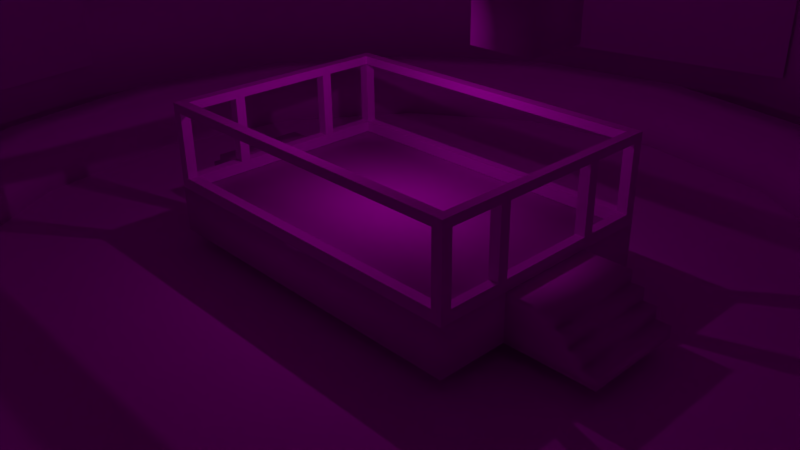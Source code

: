 # Source: arena.blend  (saved by Blender 2.75.0; exported with 4.5.12 LTS)
import bpy
from mathutils import Matrix  # noqa: F401  (used for matrix-valued properties, if any)

bpy.ops.wm.read_factory_settings(use_empty=True)
scene = bpy.context.scene
scene.name = 'Scene'

# ---- collections
col_collection_1 = bpy.data.collections.new('Collection 1'); scene.collection.children.link(col_collection_1)

# ---- images (referenced by path relative to the original .blend; pixels are not part of the script)
import os
ASSET_DIR = os.environ.get("B2B_ASSET_DIR", "")  # directory of the original .blend (textures are referenced by path, not embedded)
HERE = os.path.dirname(os.path.abspath(__file__))  # packed textures are extracted next to this script under _unpacked/

def load_image(name, relpath, width, height, colorspace="sRGB"):
    """Load a texture the original file referenced (path relative to the .blend, or extracted next to this script)."""
    p = next((c for c in (os.path.join(HERE, relpath), os.path.join(ASSET_DIR, relpath)) if relpath and os.path.exists(c)), "")
    if p:
        img = bpy.data.images.load(p, check_existing=True)
        img.name = name
    else:  # same state as the original file: an image datablock whose file is absent (Cycles renders it pink)
        img = bpy.data.images.new(name, width, height)
        img.source = "FILE"
        img.filepath = "//" + (relpath or name)
    img.colorspace_settings.name = colorspace
    return img
img_arena_textures_psd = load_image('arena textures.psd', 'arena textures.png', 1024, 1024, 'sRGB')
img_advertisement_samples_png = load_image('advertisement samples.PNG', 'advertisement samples.PNG', 1024, 1024, 'sRGB')

# ---- materials (node trees are filled in below, after node groups)
mat_arena_matrial = bpy.data.materials.new('Arena Matrial')
mat_arena_matrial.alpha_threshold = 0.0
mat_arena_matrial.roughness = 0.5
mat_advertising_material = bpy.data.materials.new('Advertising Material')
mat_advertising_material.alpha_threshold = 0.0
mat_advertising_material.roughness = 0.5
mat_emmission = bpy.data.materials.new('Emmission')
mat_emmission.alpha_threshold = 0.0
mat_emmission.roughness = 0.5

# ---- material node trees
mat_arena_matrial.use_nodes = True; mat_arena_matrial.node_tree.nodes.clear()
_N = mat_arena_matrial.node_tree.nodes; _L = mat_arena_matrial.node_tree.links
n0 = _N.new('ShaderNodeOutputMaterial'); n0.name = 'Material Output'; n0.location = (300, 300)
n1 = _N.new('ShaderNodeBsdfDiffuse'); n1.name = 'Diffuse BSDF'; n1.location = (10, 300)
n2 = _N.new('ShaderNodeTexImage'); n2.name = 'Image Texture'; n2.location = (-233, 327)
n2.width = 140
n2.image = img_arena_textures_psd
_L.new(n1.outputs[0], n0.inputs[0])
_L.new(n2.outputs[0], n1.inputs[0])
n0.is_active_output = True
mat_advertising_material.use_nodes = True; mat_advertising_material.node_tree.nodes.clear()
_N = mat_advertising_material.node_tree.nodes; _L = mat_advertising_material.node_tree.links
n0 = _N.new('ShaderNodeOutputMaterial'); n0.name = 'Material Output'; n0.location = (300, 300)
n1 = _N.new('ShaderNodeBsdfDiffuse'); n1.name = 'Diffuse BSDF'; n1.location = (10, 300)
n2 = _N.new('ShaderNodeTexImage'); n2.name = 'Image Texture'; n2.location = (-195, 319)
n2.width = 140
n2.image = img_advertisement_samples_png
_L.new(n1.outputs[0], n0.inputs[0])
_L.new(n2.outputs[0], n1.inputs[0])
n0.is_active_output = True
mat_emmission.use_nodes = True; mat_emmission.node_tree.nodes.clear()
_N = mat_emmission.node_tree.nodes; _L = mat_emmission.node_tree.links
n0 = _N.new('ShaderNodeOutputMaterial'); n0.name = 'Material Output'; n0.location = (300, 300)
n1 = _N.new('ShaderNodeBsdfDiffuse'); n1.name = 'Diffuse BSDF'; n1.location = (10, 300)
n1.inputs[0].default_value = (0.2529, 0.02018, 0.02018, 1.0)
_L.new(n1.outputs[0], n0.inputs[0])
n0.is_active_output = True

# ---- world
world_world = bpy.data.worlds.new('World'); scene.world = world_world
world_world.color = (0.05088, 0.05088, 0.05088)
world_world.use_sun_shadow = False
world_world.sun_shadow_jitter_overblur = 0.0
world_world.cycles.sampling_method = 'MANUAL'
world_world.cycles.sample_map_resolution = 256

# ---- cameras
cam_camera = bpy.data.cameras.new('Camera')
cam_camera.clip_end = 100.0
cam_camera.lens = 35.0
cam_camera.sensor_width = 32.0
cam_camera.sensor_height = 18.0
cam_camera.ortho_scale = 7.314
cam_camera.dof.focus_distance = 0.0

# ---- lights
light_point = bpy.data.lights.new('Point', 'POINT')
light_point.transmission_factor = 0.0
light_point.energy = 300.0
light_point.shadow_buffer_clip_start = 0.5
light_point.shadow_soft_size = 0.1
light_point.shadow_maximum_resolution = 0.006
light_point.use_absolute_resolution = True
light_point.cycles.use_multiple_importance_sampling = False
light_sun = bpy.data.lights.new('Sun', 'SUN')
light_sun.transmission_factor = 0.0
light_sun.angle = 0.1993
light_sun.energy = 1.0
light_sun.shadow_buffer_clip_start = 0.5
light_sun.shadow_soft_size = 0.1
light_sun.shadow_cascade_max_distance = 1000.0
light_sun.cycles.use_multiple_importance_sampling = False

# ---- meshes
me_circle = bpy.data.meshes.new('Circle')
me_circle.from_pydata([(-0.58, -0.4, 0.0), (-0.58, -0.4, 0.1522), (-0.58, 0.4, 0.0), (-0.58, 0.4, 0.1522), (0.58, -0.4, 0.0), (0.58, -0.4, 0.1522), (0.58, 0.4, 0.0), (0.58, 0.4, 0.1522), (0.58, -0.4, 0.1912), (0.58, 0.4, 0.1912), (-0.58, 0.4, 0.1912), (-0.58, -0.4, 0.1912), (0.5559, -0.1643, 9.138e-05), (0.5559, -0.1643, 0.1532), (0.5559, 0.1643, 9.138e-05), (0.5559, 0.1643, 0.1532), (0.7383, -0.1643, 9.138e-05), (0.7383, -0.1643, 0.1532), (0.7383, 0.1643, 9.138e-05), (0.7383, 0.1643, 0.1532), (0.5559, -0.1643, 0.03837), (0.5559, -0.1643, 0.07665), (0.5559, -0.1643, 0.1149), (0.5559, 0.1643, 0.1149), (0.5559, 0.1643, 0.07665), (0.5559, 0.1643, 0.03837), (0.7383, 0.1643, 0.1149), (0.7383, 0.1643, 0.07665), (0.7383, 0.1643, 0.03837), (0.7383, -0.1643, 0.1149), (0.7383, -0.1643, 0.07665), (0.7383, -0.1643, 0.03837), (0.78, 0.1643, 0.03837), (0.78, 0.1643, 9.138e-05), (0.78, -0.1643, 0.03837), (0.78, -0.1643, 9.138e-05), (0.78, 0.1643, 0.1149), (0.78, 0.1643, 0.07665), (0.78, -0.1643, 0.1149), (0.78, -0.1643, 0.07665), (0.8225, 0.1643, 0.03837), (0.8225, 0.1643, 9.138e-05), (0.8225, -0.1643, 0.03837), (0.8225, -0.1643, 9.138e-05), (0.8225, 0.1643, 0.07665), (0.8225, -0.1643, 0.07665), (0.8701, 0.1643, 0.03837), (0.8701, 0.1643, 9.138e-05), (0.8701, -0.1643, 0.03837), (0.8701, -0.1643, 9.138e-05), (-0.5553, 0.1643, 9.138e-05), (-0.5553, 0.1643, 0.1532), (-0.5553, -0.1643, 9.138e-05), (-0.5553, -0.1643, 0.1532), (-0.7377, 0.1643, 9.138e-05), (-0.7377, 0.1643, 0.1532), (-0.7377, -0.1643, 9.138e-05), (-0.7377, -0.1643, 0.1532), (-0.5553, 0.1643, 0.03837), (-0.5553, 0.1643, 0.07665), (-0.5553, 0.1643, 0.1149), (-0.5553, -0.1643, 0.1149), (-0.5553, -0.1643, 0.07665), (-0.5553, -0.1643, 0.03837), (-0.7377, -0.1643, 0.1149), (-0.7377, -0.1643, 0.07665), (-0.7377, -0.1643, 0.03837), (-0.7377, 0.1643, 0.1149), (-0.7377, 0.1643, 0.07665), (-0.7377, 0.1643, 0.03837), (-0.7794, -0.1643, 0.03837), (-0.7794, -0.1643, 9.138e-05), (-0.7794, 0.1643, 0.03837), (-0.7794, 0.1643, 9.138e-05), (-0.7794, -0.1643, 0.1149), (-0.7794, -0.1643, 0.07665), (-0.7794, 0.1643, 0.1149), (-0.7794, 0.1643, 0.07665), (-0.8219, -0.1643, 0.03837), (-0.8219, -0.1643, 9.138e-05), (-0.8219, 0.1643, 0.03837), (-0.8219, 0.1643, 9.138e-05), (-0.8219, -0.1643, 0.07665), (-0.8219, 0.1643, 0.07665), (-0.8695, -0.1643, 0.03837), (-0.8695, -0.1643, 9.138e-05), (-0.8695, 0.1643, 0.03837), (-0.8695, 0.1643, 9.138e-05), (-0.58, -0.4, 0.153), (-0.58, 0.4, 0.153), (0.58, -0.4, 0.153), (0.58, 0.4, 0.153), (-0.546, -0.365, 0.153), (-0.546, 0.365, 0.153), (0.5501, 0.365, 0.153), (0.5501, -0.365, 0.153), (-0.546, -0.365, 0.1912), (-0.546, 0.365, 0.1912), (0.5501, 0.365, 0.1912), (0.5501, -0.365, 0.1912), (0.58, -0.4, 0.4388), (0.58, 0.4, 0.4388), (-0.58, 0.4, 0.4388), (-0.58, -0.4, 0.4388), (-0.546, -0.365, 0.4388), (-0.546, 0.365, 0.4388), (0.5501, 0.365, 0.4388), (0.5501, -0.365, 0.4388), (0.5501, -0.365, 0.4097), (-0.546, -0.365, 0.4097), (-0.546, 0.365, 0.4097), (0.58, 0.4, 0.4097), (0.58, -0.4, 0.4097), (0.5501, 0.365, 0.4097), (-0.58, -0.4, 0.4097), (-0.58, 0.4, 0.4097), (0.5459, 0.3656, 0.1604), (0.5459, 0.3656, 0.4258), (0.5459, 0.3997, 0.1604), (0.5459, 0.3997, 0.4258), (0.5801, 0.3656, 0.1604), (0.5801, 0.3656, 0.4258), (0.5801, 0.3997, 0.1604), (0.5801, 0.3997, 0.4258), (0.5459, -0.3998, 0.1604), (0.5459, -0.3998, 0.4258), (0.5459, -0.3657, 0.1604), (0.5459, -0.3657, 0.4258), (0.5801, -0.3998, 0.1604), (0.5801, -0.3998, 0.4258), (0.5801, -0.3657, 0.1604), (0.5801, -0.3657, 0.4258), (-0.5801, 0.3656, 0.1604), (-0.5801, 0.3656, 0.4258), (-0.5801, 0.3997, 0.1604), (-0.5801, 0.3997, 0.4258), (-0.5459, 0.3656, 0.1604), (-0.5459, 0.3656, 0.4258), (-0.5459, 0.3997, 0.1604), (-0.5459, 0.3997, 0.4258), (-0.5801, -0.3998, 0.1604), (-0.5801, -0.3998, 0.4258), (-0.5801, -0.3657, 0.1604), (-0.5801, -0.3657, 0.4258), (-0.5459, -0.3998, 0.1604), (-0.5459, -0.3998, 0.4258), (-0.5459, -0.3657, 0.1604), (-0.5459, -0.3657, 0.4258), (-0.5801, -0.1959, 0.1604), (-0.5801, -0.1959, 0.4258), (-0.5801, -0.1618, 0.1604), (-0.5801, -0.1618, 0.4258), (-0.5459, -0.1959, 0.1604), (-0.5459, -0.1959, 0.4258), (-0.5459, -0.1618, 0.1604), (-0.5459, -0.1618, 0.4258), (-0.5801, 0.1631, 0.1604), (-0.5801, 0.1631, 0.4258), (-0.5801, 0.1973, 0.1604), (-0.5801, 0.1973, 0.4258), (-0.5459, 0.1631, 0.1604), (-0.5459, 0.1631, 0.4258), (-0.5459, 0.1973, 0.1604), (-0.5459, 0.1973, 0.4258), (0.5459, -0.1959, 0.1604), (0.5459, -0.1959, 0.4258), (0.5459, -0.1618, 0.1604), (0.5459, -0.1618, 0.4258), (0.5801, -0.1959, 0.1604), (0.5801, -0.1959, 0.4258), (0.5801, -0.1618, 0.1604), (0.5801, -0.1618, 0.4258), (0.5459, 0.1631, 0.1604), (0.5459, 0.1631, 0.4258), (0.5459, 0.1973, 0.1604), (0.5459, 0.1973, 0.4258), (0.5801, 0.1631, 0.1604), (0.5801, 0.1631, 0.4258), (0.5801, 0.1973, 0.1604), (0.5801, 0.1973, 0.4258), (-0.5172, -0.06707, 0.8838), (-0.5172, -0.06707, 1.456), (-0.5172, -0.02482, 0.8838), (-0.5172, -0.02482, 1.456), (-0.475, -0.06707, 0.8838), (-0.475, -0.06707, 1.456), (-0.475, -0.02482, 0.8838), (-0.475, -0.02482, 1.456), (-0.4042, 0.04595, 0.937), (-0.4042, 0.04595, 0.7532), (-0.4042, -0.1378, 0.937), (-0.4042, -0.1378, 0.7532), (-0.588, 0.04595, 0.937), (-0.588, 0.04595, 0.7532), (-0.588, -0.1378, 0.937), (-0.588, -0.1378, 0.7532), (0.4127, -0.1378, 0.7532), (0.4127, -0.1378, 0.937), (0.4127, 0.04595, 0.7532), (0.4127, 0.04595, 0.937), (0.5965, -0.1378, 0.7532), (0.5965, -0.1378, 0.937), (0.5965, 0.04595, 0.7532), (0.5965, 0.04595, 0.937), (0.5258, -0.02482, 1.456), (0.5258, -0.02482, 0.8838), (0.5258, -0.06707, 1.456), (0.5258, -0.06707, 0.8838), (0.4835, -0.02482, 1.456), (0.4835, -0.02482, 0.8838), (0.4835, -0.06707, 1.456), (0.4835, -0.06707, 0.8838), (-0.2891, 1.46, -0.05525), (-0.003154, 1.489, -0.05525), (-0.564, 1.377, -0.05525), (-0.8174, 1.242, -0.05525), (-1.04, 1.059, -0.05525), (-1.222, 0.8372, -0.05525), (-1.357, 0.5838, -0.05525), (-1.441, 0.3089, -0.05525), (-1.469, 0.02293, -0.05525), (-1.441, -0.263, -0.05525), (-1.357, -0.538, -0.05525), (-1.222, -0.7914, -0.05525), (-1.04, -1.013, -0.05525), (-0.8174, -1.196, -0.05525), (-0.564, -1.331, -0.05525), (-0.2891, -1.415, -0.05525), (-0.003153, -1.443, -0.05525), (0.2828, -1.415, -0.05525), (0.5577, -1.331, -0.05525), (0.8111, -1.196, -0.05525), (1.033, -1.013, -0.05525), (1.216, -0.7914, -0.05525), (1.351, -0.538, -0.05525), (1.434, -0.263, -0.05525), (1.463, 0.02293, -0.05525), (1.434, 0.3089, -0.05525), (1.351, 0.5838, -0.05525), (1.216, 0.8372, -0.05525), (1.033, 1.059, -0.05525), (0.8111, 1.242, -0.05525), (0.5577, 1.377, -0.05525), (0.2828, 1.46, -0.05525), (1.962, -1.962, -0.254), (1.247e-07, -2.775, -0.254), (2.564, -1.062, -0.254), (1.062, -2.564, -0.254), (-2.564, -1.062, -0.254), (2.775, -8.241e-08, -0.254), (-1.962, -1.962, -0.254), (-1.962, 1.962, -0.254), (-2.564, 1.062, -0.254), (-1.062, 2.564, -0.254), (1.962, 1.962, -0.254), (2.564, 1.062, -0.254), (-1.062, -2.564, -0.254), (-2.775, 7.2e-08, -0.254), (-1.062, 2.564, 1.463), (-1.962, 1.962, 1.463), (-2.564, 1.062, 1.463), (-2.775, 7.2e-08, 1.463), (-2.564, -1.062, 1.463), (-1.962, -1.962, 1.463), (-1.062, -2.564, 1.463), (1.247e-07, -2.775, 1.463), (1.062, -2.564, 1.463), (1.962, -1.962, 1.463), (2.564, -1.062, 1.463), (2.775, -8.241e-08, 1.463), (2.564, 1.062, 1.463), (1.962, 1.962, 1.463), (1.062, 2.564, 1.463), (-2.943e-07, 2.775, 1.463), (-2.943e-07, 2.775, -0.254), (1.062, 2.564, -0.254), (-0.3231, 0.3231, 1.209), (-0.3231, 0.3231, 1.023), (-0.457, 5.642e-09, 1.209), (-0.457, 5.642e-09, 1.023), (-0.3231, -0.3231, 1.209), (-0.3231, -0.3231, 1.023), (-2.766e-08, -0.457, 1.209), (-2.766e-08, -0.457, 1.023), (0.3231, -0.3231, 1.209), (0.3231, -0.3231, 1.023), (0.457, -1.978e-08, 1.209), (0.457, -1.978e-08, 1.023), (0.3231, 0.3231, 1.209), (0.3231, 0.3231, 1.023), (1.229e-08, 0.457, 1.209), (1.229e-08, 0.457, 1.023), (0.6137, 1.482, -0.09771), (-1.798e-07, 1.604, -0.09771), (-1.798e-07, 1.604, 0.1769), (-0.5549, 1.34, 0.1769), (0.6137, 1.482, 0.1769), (-1.025, 1.025, 0.1769), (1.134, 1.134, 0.1769), (-1.34, 0.5549, 0.1769), (1.482, 0.6137, 0.1769), (-1.45, 4.013e-08, 0.1769), (1.604, -4.326e-08, 0.1769), (-1.34, -0.5549, 0.1769), (1.482, -0.6137, 0.1769), (-1.025, -1.025, 0.1769), (1.134, -1.134, 0.1769), (-0.5549, -1.34, 0.1769), (0.6137, -1.482, 0.1769), (5.563e-08, -1.45, 0.1769), (6.233e-08, -1.604, 0.1769), (0.5549, -1.34, 0.1769), (-0.6137, -1.482, 0.1769), (1.025, -1.025, 0.1769), (-1.134, -1.134, 0.1769), (1.34, -0.5549, 0.1769), (-1.482, -0.6137, 0.1769), (1.45, -4.054e-08, 0.1769), (-1.604, 4.597e-08, 0.1769), (1.34, 0.5549, 0.1769), (-1.482, 0.6137, 0.1769), (1.025, 1.025, 0.1769), (-1.134, 1.134, 0.1769), (0.5549, 1.34, 0.1769), (-0.6137, 1.482, 0.1769), (-1.633e-07, 1.45, 0.1769), (-1.45, 4.013e-08, -0.09771), (-1.604, 4.597e-08, -0.09771), (-0.5549, -1.34, -0.09771), (-0.6137, -1.482, -0.09771), (1.34, 0.5549, -0.09771), (1.482, 0.6137, -0.09771), (1.134, 1.134, -0.09771), (-0.5549, 1.34, -0.09771), (-0.6137, 1.482, -0.09771), (-1.34, 0.5549, -0.09771), (-1.482, 0.6137, -0.09771), (-1.134, 1.134, -0.09771), (-1.025, 1.025, -0.09771), (-1.025, -1.025, -0.09771), (-1.134, -1.134, -0.09771), (1.604, -4.326e-08, -0.09771), (-1.482, -0.6137, -0.09771), (-1.34, -0.5549, -0.09771), (0.5549, -1.34, -0.09771), (0.6137, -1.482, -0.09771), (1.482, -0.6137, -0.09771), (6.233e-08, -1.604, -0.09771), (5.563e-08, -1.45, -0.09771), (-1.633e-07, 1.45, -0.09771), (1.134, -1.134, -0.09771), (1.45, -4.054e-08, -0.09771), (1.34, -0.5549, -0.09771), (0.5549, 1.34, -0.09771), (1.025, 1.025, -0.09771), (1.025, -1.025, -0.09771), (0.9099, 2.197, -0.164), (-2.612e-07, 2.378, -0.164), (-2.612e-07, 2.378, 0.6332), (-0.8227, 1.986, 0.6332), (0.9099, 2.197, 0.6332), (-1.52, 1.52, 0.6332), (1.681, 1.681, 0.6332), (-1.986, 0.8227, 0.6332), (2.197, 0.9099, 0.6332), (-2.15, 5.411e-08, 0.6332), (2.378, -6.953e-08, 0.6332), (-1.986, -0.8227, 0.6332), (2.197, -0.9099, 0.6332), (-1.52, -1.52, 0.6332), (1.681, -1.681, 0.6332), (-0.8227, -1.986, 0.6332), (0.9099, -2.197, 0.6332), (8.787e-08, -2.15, 0.6332), (9.779e-08, -2.378, 0.6332), (0.8227, -1.986, 0.6332), (-0.9099, -2.197, 0.6332), (1.52, -1.52, 0.6332), (-1.681, -1.681, 0.6332), (1.986, -0.8227, 0.6332), (-2.197, -0.9099, 0.6332), (2.15, -6.55e-08, 0.6332), (-2.378, 6.275e-08, 0.6332), (1.986, 0.8227, 0.6332), (-2.197, 0.9099, 0.6332), (1.52, 1.52, 0.6332), (-1.681, 1.681, 0.6332), (0.8227, 1.986, 0.6332), (-0.9099, 2.197, 0.6332), (-2.367e-07, 2.15, 0.6332), (-2.15, 5.411e-08, -0.164), (-2.378, 6.275e-08, -0.164), (-0.8227, -1.986, -0.164), (-0.9099, -2.197, -0.164), (1.986, 0.8227, -0.164), (2.197, 0.9099, -0.164), (1.681, 1.681, -0.164), (-0.8227, 1.986, -0.164), (-0.9099, 2.197, -0.164), (-1.986, 0.8227, -0.164), (-2.197, 0.9099, -0.164), (-1.681, 1.681, -0.164), (-1.52, 1.52, -0.164), (-1.52, -1.52, -0.164), (-1.681, -1.681, -0.164), (2.378, -6.953e-08, -0.164), (-2.197, -0.9099, -0.164), (-1.986, -0.8227, -0.164), (0.8227, -1.986, -0.164), (0.9099, -2.197, -0.164), (2.197, -0.9099, -0.164), (9.779e-08, -2.378, -0.164), (8.787e-08, -2.15, -0.164), (-2.367e-07, 2.15, -0.164), (1.681, -1.681, -0.164), (2.15, -6.55e-08, -0.164), (1.986, -0.8227, -0.164), (0.8227, 1.986, -0.164), (1.52, 1.52, -0.164), (1.52, -1.52, -0.164), (-0.2277, -2.172, 0.1535), (0.9371, -1.94, 0.1535), (0.9371, -1.94, 0.5291), (-0.2277, -2.172, 0.5291), (-1.775, 2.136, 1.186), (-2.634, 0.85, 1.186), (-2.634, 0.85, 0.6966), (-1.775, 2.136, 0.6966), (-0.9253, 1.846, 0.5291), (0.2395, 2.077, 0.5291), (0.2395, 2.077, 0.1535), (-0.9253, 1.846, 0.1535), (-2.199, -1.788, 1.186), (-0.9132, -2.647, 1.186), (-0.9132, -2.647, 0.6966), (-2.199, -1.788, 0.6966), (0.9467, 2.581, 1.186), (2.232, 1.722, 1.186), (2.232, 1.722, 0.6966), (0.9467, 2.581, 0.6966), (2.567, -0.921, 1.186), (1.708, -2.207, 1.186), (1.708, -2.207, 0.6966), (2.567, -0.921, 0.6966), (2.134, -0.2714, 0.5291), (1.902, 0.8934, 0.5291), (1.902, 0.8934, 0.1535), (2.134, -0.2714, 0.1535), (-1.947, -0.936, 0.5291), (-2.179, 0.2288, 0.5291), (-2.179, 0.2288, 0.1535), (-1.947, -0.936, 0.1535), (-0.7276, 3.665, -0.1212), (-0.003154, 3.736, -0.1212), (-1.424, 3.454, -0.1212), (-2.066, 3.111, -0.1212), (-2.629, 2.649, -0.1212), (-3.091, 2.086, -0.1212), (-3.434, 1.444, -0.1212), (-3.645, 0.7474, -0.1212), (-3.717, 0.02293, -0.1212), (-3.645, -0.7015, -0.1212), (-3.434, -1.398, -0.1212), (-3.091, -2.04, -0.1212), (-2.629, -2.603, -0.1212), (-2.066, -3.065, -0.1212), (-1.424, -3.408, -0.1212), (-0.7276, -3.619, -0.1212), (-0.003152, -3.69, -0.1212), (0.7213, -3.619, -0.1212), (1.418, -3.408, -0.1212), (2.06, -3.065, -0.1212), (2.623, -2.603, -0.1212), (3.084, -2.04, -0.1212), (3.428, -1.398, -0.1212), (3.639, -0.7015, -0.1212), (3.71, 0.02294, -0.1212), (3.639, 0.7474, -0.1212), (3.428, 1.444, -0.1212), (3.084, 2.086, -0.1212), (2.623, 2.649, -0.1212), (2.06, 3.111, -0.1212), (1.418, 3.454, -0.1212), (0.7213, 3.665, -0.1212)], [], [(1, 3, 2, 0), (3, 7, 6, 2), (7, 5, 4, 6), (5, 1, 0, 4), (0, 2, 6, 4), (11, 8, 99, 96), (20, 25, 14, 12), (25, 28, 18, 14), (16, 18, 33, 35), (31, 20, 12, 16), (12, 14, 18, 16), (17, 19, 15, 13), (17, 13, 22, 29), (29, 22, 21, 30), (30, 21, 20, 31), (19, 17, 29, 26), (28, 27, 37, 32), (29, 30, 39, 38), (15, 19, 26, 23), (23, 26, 27, 24), (24, 27, 28, 25), (13, 15, 23, 22), (22, 23, 24, 21), (21, 24, 25, 20), (39, 34, 42, 45), (36, 38, 39, 37), (37, 39, 45, 44), (26, 29, 38, 36), (18, 28, 32, 33), (30, 31, 34, 39), (31, 16, 35, 34), (27, 26, 36, 37), (42, 43, 49, 48), (44, 45, 42, 40), (32, 37, 44, 40), (35, 33, 41, 43), (33, 32, 40, 41), (34, 35, 43, 42), (46, 48, 49, 47), (40, 42, 48, 46), (43, 41, 47, 49), (41, 40, 46, 47), (58, 63, 52, 50), (63, 66, 56, 52), (54, 56, 71, 73), (69, 58, 50, 54), (50, 52, 56, 54), (55, 57, 53, 51), (55, 51, 60, 67), (67, 60, 59, 68), (68, 59, 58, 69), (57, 55, 67, 64), (66, 65, 75, 70), (67, 68, 77, 76), (53, 57, 64, 61), (61, 64, 65, 62), (62, 65, 66, 63), (51, 53, 61, 60), (60, 61, 62, 59), (59, 62, 63, 58), (77, 72, 80, 83), (74, 76, 77, 75), (75, 77, 83, 82), (64, 67, 76, 74), (56, 66, 70, 71), (68, 69, 72, 77), (69, 54, 73, 72), (65, 64, 74, 75), (80, 81, 87, 86), (82, 83, 80, 78), (70, 75, 82, 78), (73, 71, 79, 81), (71, 70, 78, 79), (72, 73, 81, 80), (84, 86, 87, 85), (78, 80, 86, 84), (81, 79, 85, 87), (79, 78, 84, 85), (9, 10, 97, 98), (1, 5, 7, 3), (8, 9, 98, 99), (10, 11, 96, 97), (91, 94, 93, 89), (90, 95, 94, 91), (88, 92, 95, 90), (89, 93, 92, 88), (91, 89, 10, 9), (94, 95, 99, 98), (92, 93, 97, 96), (90, 91, 9, 8), (89, 88, 11, 10), (95, 92, 96, 99), (93, 94, 98, 97), (88, 90, 8, 11), (103, 100, 107, 104), (101, 102, 105, 106), (100, 101, 106, 107), (102, 103, 104, 105), (114, 109, 108, 112), (111, 113, 110, 115), (112, 108, 113, 111), (115, 110, 109, 114), (101, 111, 115, 102), (105, 110, 113, 106), (100, 112, 111, 101), (107, 108, 109, 104), (103, 114, 112, 100), (102, 115, 114, 103), (106, 113, 108, 107), (104, 109, 110, 105), (117, 119, 118, 116), (119, 123, 122, 118), (123, 121, 120, 122), (121, 117, 116, 120), (116, 118, 122, 120), (121, 123, 119, 117), (125, 127, 126, 124), (127, 131, 130, 126), (131, 129, 128, 130), (129, 125, 124, 128), (124, 126, 130, 128), (129, 131, 127, 125), (133, 135, 134, 132), (135, 139, 138, 134), (139, 137, 136, 138), (137, 133, 132, 136), (132, 134, 138, 136), (137, 139, 135, 133), (141, 143, 142, 140), (143, 147, 146, 142), (147, 145, 144, 146), (145, 141, 140, 144), (140, 142, 146, 144), (145, 147, 143, 141), (149, 151, 150, 148), (151, 155, 154, 150), (155, 153, 152, 154), (153, 149, 148, 152), (148, 150, 154, 152), (153, 155, 151, 149), (157, 159, 158, 156), (159, 163, 162, 158), (163, 161, 160, 162), (161, 157, 156, 160), (156, 158, 162, 160), (161, 163, 159, 157), (165, 167, 166, 164), (167, 171, 170, 166), (171, 169, 168, 170), (169, 165, 164, 168), (164, 166, 170, 168), (169, 171, 167, 165), (173, 175, 174, 172), (175, 179, 178, 174), (179, 177, 176, 178), (177, 173, 172, 176), (172, 174, 178, 176), (177, 179, 175, 173), (181, 183, 182, 180), (180, 182, 186, 184), (185, 181, 180, 184), (183, 187, 186, 182), (187, 185, 184, 186), (185, 187, 183, 181), (190, 188, 192, 194), (195, 193, 189, 191), (190, 194, 195, 191), (188, 190, 191, 189), (192, 188, 189, 193), (194, 192, 193, 195), (197, 199, 198, 196), (199, 203, 202, 198), (203, 201, 200, 202), (201, 197, 196, 200), (196, 198, 202, 200), (201, 203, 199, 197), (206, 204, 208, 210), (204, 206, 207, 205), (208, 204, 205, 209), (206, 210, 211, 207), (211, 209, 205, 207), (210, 208, 209, 211), (212, 214, 215, 216, 217, 218, 219, 220, 221, 222, 223, 224, 225, 226, 227, 228, 229, 230, 231, 232, 233, 234, 235, 236, 237, 238, 239, 240, 241, 242, 243, 213), (272, 275, 254, 271), (264, 256, 250, 263), (267, 244, 247, 266), (259, 251, 253, 258), (270, 255, 249, 269), (262, 248, 257, 261), (265, 245, 256, 264), (260, 252, 251, 259), (261, 257, 252, 260), (269, 249, 246, 268), (258, 253, 274, 273), (266, 247, 245, 265), (263, 250, 248, 262), (271, 254, 255, 270), (268, 246, 244, 267), (273, 274, 275, 272), (290, 276, 278, 280, 282, 284, 286, 288), (283, 282, 280, 281), (287, 286, 284, 285), (279, 278, 276, 277), (281, 279, 277, 291, 289, 287, 285, 283), (277, 276, 290, 291), (285, 284, 282, 283), (289, 288, 286, 287), (281, 280, 278, 279), (291, 290, 288, 289), (294, 296, 292, 293), (347, 329, 328, 348), (316, 303, 301, 318), (304, 306, 350, 346), (337, 334, 333, 338), (304, 315, 313, 306), (295, 297, 338, 333), (292, 332, 354, 353), (298, 321, 319, 300), (325, 295, 333, 349), (341, 346, 352, 351), (318, 301, 299, 320), (298, 300, 331, 332), (293, 292, 353, 349), (312, 307, 305, 314), (314, 316, 342, 340), (345, 347, 348, 344), (306, 313, 311, 308), (315, 317, 351, 352), (340, 342, 343, 339), (300, 319, 317, 302), (313, 315, 352, 355), (336, 337, 338, 335), (324, 295, 325, 294), (308, 310, 347, 345), (334, 293, 349, 333), (320, 299, 297, 322), (303, 305, 339, 343), (331, 341, 351, 330), (314, 305, 303, 316), (324, 294, 293, 334), (350, 345, 344, 355), (308, 311, 309, 310), (301, 303, 343, 326), (329, 340, 339, 328), (294, 325, 323, 296), (302, 304, 346, 341), (327, 336, 335, 326), (302, 317, 315, 304), (318, 320, 336, 327), (332, 331, 330, 354), (296, 323, 321, 298), (322, 297, 295, 324), (310, 309, 307, 312), (346, 350, 355, 352), (320, 322, 337, 336), (323, 325, 349, 353), (342, 327, 326, 343), (305, 307, 328, 339), (307, 309, 348, 328), (310, 312, 329, 347), (317, 319, 330, 351), (319, 321, 354, 330), (316, 318, 327, 342), (300, 302, 341, 331), (297, 299, 335, 338), (299, 301, 326, 335), (322, 324, 334, 337), (306, 308, 345, 350), (309, 311, 344, 348), (311, 313, 355, 344), (312, 314, 340, 329), (321, 323, 353, 354), (296, 298, 332, 292), (411, 393, 392, 412), (380, 367, 365, 382), (401, 398, 397, 402), (368, 379, 377, 370), (359, 361, 402, 397), (356, 396, 418, 417), (362, 385, 383, 364), (389, 359, 397, 413), (405, 410, 416, 415), (382, 365, 363, 384), (357, 356, 417, 413), (376, 371, 369, 378), (409, 411, 412, 408), (370, 377, 375, 372), (379, 381, 415, 416), (404, 406, 407, 403), (364, 383, 381, 366), (377, 379, 416, 419), (400, 401, 402, 399), (388, 359, 389, 358), (398, 357, 413, 397), (384, 363, 361, 386), (367, 369, 403, 407), (395, 405, 415, 394), (378, 369, 367, 380), (414, 409, 408, 419), (372, 375, 373, 374), (365, 367, 407, 390), (393, 404, 403, 392), (358, 389, 387, 360), (391, 400, 399, 390), (366, 381, 379, 368), (396, 395, 394, 418), (360, 387, 385, 362), (386, 361, 359, 388), (374, 373, 371, 376), (410, 414, 419, 416), (387, 389, 413, 417), (406, 391, 390, 407), (369, 371, 392, 403), (371, 373, 412, 392), (381, 383, 394, 415), (383, 385, 418, 394), (361, 363, 399, 402), (363, 365, 390, 399), (373, 375, 408, 412), (375, 377, 419, 408), (440, 443, 442, 441), (385, 387, 417, 418), (258, 273, 272, 271, 270, 269, 268, 267, 266, 265, 264, 263, 262, 261, 260, 259), (428, 431, 430, 429), (424, 425, 426, 427), (436, 439, 438, 437), (432, 433, 434, 435), (423, 422, 421, 420), (448, 451, 450, 449), (444, 445, 446, 447), (452, 454, 455, 456, 457, 458, 459, 460, 461, 462, 463, 464, 465, 466, 467, 468, 469, 470, 471, 472, 473, 474, 475, 476, 477, 478, 479, 480, 481, 482, 483, 453)])
me_circle.polygons.foreach_set('use_smooth', [True] * 331)
me_circle.polygons.foreach_set('material_index', [0, 0, 0, 0, 0, 0, 0, 0, 0, 0, 0, 0, 0, 0, 0, 0, 0, 0, 0, 0, 0, 0, 0, 0, 0, 0, 0, 0, 0, 0, 0, 0, 0, 0, 0, 0, 0, 0, 0, 0, 0, 0, 0, 0, 0, 0, 0, 0, 0, 0, 0, 0, 0, 0, 0, 0, 0, 0, 0, 0, 0, 0, 0, 0, 0, 0, 0, 0, 0, 0, 0, 0, 0, 0, 0, 0, 0, 0, 0, 0, 0, 0, 0, 0, 0, 0, 0, 0, 0, 0, 0, 0, 0, 0, 0, 0, 0, 0, 0, 0, 0, 0, 0, 0, 0, 0, 0, 0, 0, 0, 0, 0, 0, 0, 0, 0, 0, 0, 0, 0, 0, 0, 0, 0, 0, 0, 0, 0, 0, 0, 0, 0, 0, 0, 0, 0, 0, 0, 0, 0, 0, 0, 0, 0, 0, 0, 0, 0, 0, 0, 0, 0, 0, 0, 0, 0, 0, 0, 0, 0, 0, 0, 0, 0, 0, 0, 0, 0, 0, 0, 0, 0, 0, 0, 0, 0, 0, 0, 0, 0, 0, 0, 0, 0, 0, 0, 0, 0, 0, 0, 0, 0, 0, 0, 0, 0, 0, 0, 0, 0, 1, 1, 1, 2, 1, 1, 1, 1, 1, 0, 0, 0, 0, 0, 0, 0, 0, 0, 0, 0, 0, 0, 0, 0, 0, 0, 0, 0, 0, 0, 0, 0, 0, 0, 0, 0, 0, 0, 0, 0, 0, 0, 0, 0, 0, 0, 0, 0, 0, 0, 0, 0, 0, 0, 0, 0, 0, 0, 0, 0, 0, 0, 0, 0, 0, 0, 0, 0, 0, 0, 0, 0, 0, 0, 0, 0, 0, 0, 0, 0, 0, 0, 0, 0, 0, 0, 0, 0, 0, 0, 0, 0, 0, 0, 0, 0, 0, 0, 0, 0, 0, 0, 0, 0, 0, 0, 0, 0, 0, 0, 0, 0, 0, 0, 0, 0, 0, 0, 0, 0, 1, 0, 0, 1, 1, 1, 1, 1, 1, 1, 0])
_k = set([(8, 9), (8, 11), (8, 90), (8, 99), (9, 10), (9, 91), (9, 98), (10, 11), (10, 89), (10, 97), (11, 88), (11, 96), (88, 89), (88, 90), (88, 92), (89, 91), (89, 93), (90, 91), (90, 95), (91, 94), (92, 93), (92, 95), (92, 96), (93, 94), (93, 97), (94, 95), (94, 98), (95, 99), (96, 97), (96, 99), (97, 98), (98, 99), (100, 101), (100, 103), (100, 107), (100, 112), (101, 102), (101, 106), (101, 111), (102, 103), (102, 105), (102, 115), (103, 104), (103, 114), (104, 105), (104, 107), (104, 109), (105, 106), (105, 110), (106, 107), (106, 113), (107, 108), (108, 109), (108, 112), (108, 113), (109, 110), (109, 114), (110, 113), (110, 115), (111, 112), (111, 113), (111, 115), (112, 114), (114, 115), (116, 117), (116, 118), (116, 120), (117, 119), (117, 121), (118, 119), (118, 122), (119, 123), (120, 121), (120, 122), (121, 123), (122, 123), (124, 125), (124, 126), (124, 128), (125, 127), (125, 129), (126, 127), (126, 130), (127, 131), (128, 129), (128, 130), (129, 131), (130, 131), (132, 133), (132, 134), (132, 136), (133, 135), (133, 137), (134, 135), (134, 138), (135, 139), (136, 137), (136, 138), (137, 139), (138, 139), (140, 141), (140, 142), (140, 144), (141, 143), (141, 145), (142, 143), (142, 146), (143, 147), (144, 145), (144, 146), (145, 147), (146, 147), (148, 149), (148, 150), (148, 152), (149, 151), (149, 153), (150, 151), (150, 154), (151, 155), (152, 153), (152, 154), (153, 155), (154, 155), (156, 157), (156, 158), (156, 160), (157, 159), (157, 161), (158, 159), (158, 162), (159, 163), (160, 161), (160, 162), (161, 163), (162, 163), (164, 165), (164, 166), (164, 168), (165, 167), (165, 169), (166, 167), (166, 170), (167, 171), (168, 169), (168, 170), (169, 171), (170, 171), (172, 173), (172, 174), (172, 176), (173, 175), (173, 177), (174, 175), (174, 178), (175, 179), (176, 177), (176, 178), (177, 179), (178, 179)])
me_circle.attributes.new('sharp_edge', 'BOOLEAN', 'EDGE').data.foreach_set('value', [ (min(e.vertices), max(e.vertices)) in _k for e in me_circle.edges])
_uv = me_circle.uv_layers.new(name='UVMap')
_uv.uv.foreach_set('vector', [0.2342, 0.5841, 0.2342, 0.2497, 0.4304, 0.2497, 0.4304, 0.5841, 0.4309, 0.5936, 0.4309, 0.0186, 0.2371, 0.0186, 0.2371, 0.5936, 0.2342, 0.5841, 0.2342, 0.2497, 0.4304, 0.2497, 0.4304, 0.5841, 0.4309, 0.5936, 0.4309, 0.0186, 0.2371, 0.0186, 0.2371, 0.5936, 0.0, 0.0, 1.0, 0.0, 1.0, 1.0, 0.0, 1.0, 0.4503, 0.6027, 0.495, 0.6027, 0.495, 0.6473, 0.4503, 0.6473, 0.1467, 0.6961, 0.3596, 0.6961, 0.3596, 0.909, 0.1467, 0.909, 0.1467, 0.6961, 0.3596, 0.6961, 0.3596, 0.909, 0.1467, 0.909, 0.1467, 0.6961, 0.3596, 0.6961, 0.3596, 0.909, 0.1467, 0.909, 0.1467, 0.6961, 0.3596, 0.6961, 0.3596, 0.909, 0.1467, 0.909, 0.1467, 0.6961, 0.3596, 0.6961, 0.3596, 0.909, 0.1467, 0.909, 0.1467, 0.6961, 0.3596, 0.6961, 0.3596, 0.909, 0.1467, 0.909, 0.1467, 0.6961, 0.3596, 0.6961, 0.3596, 0.909, 0.1467, 0.909, 0.1467, 0.6961, 0.3596, 0.6961, 0.3596, 0.909, 0.1467, 0.909, 0.1467, 0.6961, 0.3596, 0.6961, 0.3596, 0.909, 0.1467, 0.909, 0.1467, 0.6961, 0.3596, 0.6961, 0.3596, 0.909, 0.1467, 0.909, 0.1467, 0.6961, 0.3596, 0.6961, 0.3596, 0.909, 0.1467, 0.909, 0.1467, 0.6961, 0.3596, 0.6961, 0.3596, 0.909, 0.1467, 0.909, 0.1467, 0.6961, 0.3596, 0.6961, 0.3596, 0.909, 0.1467, 0.909, 0.1467, 0.6961, 0.3596, 0.6961, 0.3596, 0.909, 0.1467, 0.909, 0.1467, 0.6961, 0.3596, 0.6961, 0.3596, 0.909, 0.1467, 0.909, 0.1467, 0.6961, 0.3596, 0.6961, 0.3596, 0.909, 0.1467, 0.909, 0.1467, 0.6961, 0.3596, 0.6961, 0.3596, 0.909, 0.1467, 0.909, 0.1467, 0.6961, 0.3596, 0.6961, 0.3596, 0.909, 0.1467, 0.909, 0.1467, 0.6961, 0.3596, 0.6961, 0.3596, 0.909, 0.1467, 0.909, 0.1467, 0.6961, 0.3596, 0.6961, 0.3596, 0.909, 0.1467, 0.909, 0.1467, 0.6961, 0.3596, 0.6961, 0.3596, 0.909, 0.1467, 0.909, 0.1467, 0.6961, 0.3596, 0.6961, 0.3596, 0.909, 0.1467, 0.909, 0.1467, 0.6961, 0.3596, 0.6961, 0.3596, 0.909, 0.1467, 0.909, 0.1467, 0.6961, 0.3596, 0.6961, 0.3596, 0.909, 0.1467, 0.909, 0.1467, 0.6961, 0.3596, 0.6961, 0.3596, 0.909, 0.1467, 0.909, 0.1467, 0.6961, 0.3596, 0.6961, 0.3596, 0.909, 0.1467, 0.909, 0.1467, 0.6961, 0.3596, 0.6961, 0.3596, 0.909, 0.1467, 0.909, 0.1467, 0.6961, 0.3596, 0.6961, 0.3596, 0.909, 0.1467, 0.909, 0.1467, 0.6961, 0.3596, 0.6961, 0.3596, 0.909, 0.1467, 0.909, 0.1467, 0.6961, 0.3596, 0.6961, 0.3596, 0.909, 0.1467, 0.909, 0.1467, 0.6961, 0.3596, 0.6961, 0.3596, 0.909, 0.1467, 0.909, 0.1467, 0.6961, 0.3596, 0.6961, 0.3596, 0.909, 0.1467, 0.909, 0.1467, 0.6961, 0.3596, 0.6961, 0.3596, 0.909, 0.1467, 0.909, 0.1467, 0.6961, 0.3596, 0.6961, 0.3596, 0.909, 0.1467, 0.909, 0.1467, 0.6961, 0.3596, 0.6961, 0.3596, 0.909, 0.1467, 0.909, 0.1467, 0.6961, 0.3596, 0.6961, 0.3596, 0.909, 0.1467, 0.909, 0.1316, 0.6824, 0.3489, 0.6824, 0.3489, 0.8996, 0.1316, 0.8996, 0.1316, 0.6824, 0.3489, 0.6824, 0.3489, 0.8996, 0.1316, 0.8996, 0.1316, 0.6824, 0.3489, 0.6824, 0.3489, 0.8996, 0.1316, 0.8996, 0.1316, 0.6824, 0.3489, 0.6824, 0.3489, 0.8996, 0.1316, 0.8996, 0.1316, 0.6824, 0.3489, 0.6824, 0.3489, 0.8996, 0.1316, 0.8996, 0.1316, 0.6824, 0.3489, 0.6824, 0.3489, 0.8996, 0.1316, 0.8996, 0.1316, 0.6824, 0.3489, 0.6824, 0.3489, 0.8996, 0.1316, 0.8996, 0.1316, 0.6824, 0.3489, 0.6824, 0.3489, 0.8996, 0.1316, 0.8996, 0.1316, 0.6824, 0.3489, 0.6824, 0.3489, 0.8996, 0.1316, 0.8996, 0.1316, 0.6824, 0.3489, 0.6824, 0.3489, 0.8996, 0.1316, 0.8996, 0.1316, 0.6824, 0.3489, 0.6824, 0.3489, 0.8996, 0.1316, 0.8996, 0.1316, 0.6824, 0.3489, 0.6824, 0.3489, 0.8996, 0.1316, 0.8996, 0.1316, 0.6824, 0.3489, 0.6824, 0.3489, 0.8996, 0.1316, 0.8996, 0.1316, 0.6824, 0.3489, 0.6824, 0.3489, 0.8996, 0.1316, 0.8996, 0.1316, 0.6824, 0.3489, 0.6824, 0.3489, 0.8996, 0.1316, 0.8996, 0.1316, 0.6824, 0.3489, 0.6824, 0.3489, 0.8996, 0.1316, 0.8996, 0.1316, 0.6824, 0.3489, 0.6824, 0.3489, 0.8996, 0.1316, 0.8996, 0.1316, 0.6824, 0.3489, 0.6824, 0.3489, 0.8996, 0.1316, 0.8996, 0.1316, 0.6824, 0.3489, 0.6824, 0.3489, 0.8996, 0.1316, 0.8996, 0.1316, 0.6824, 0.3489, 0.6824, 0.3489, 0.8996, 0.1316, 0.8996, 0.1316, 0.6824, 0.3489, 0.6824, 0.3489, 0.8996, 0.1316, 0.8996, 0.1316, 0.6824, 0.3489, 0.6824, 0.3489, 0.8996, 0.1316, 0.8996, 0.1316, 0.6824, 0.3489, 0.6824, 0.3489, 0.8996, 0.1316, 0.8996, 0.1316, 0.6824, 0.3489, 0.6824, 0.3489, 0.8996, 0.1316, 0.8996, 0.1316, 0.6824, 0.3489, 0.6824, 0.3489, 0.8996, 0.1316, 0.8996, 0.1316, 0.6824, 0.3489, 0.6824, 0.3489, 0.8996, 0.1316, 0.8996, 0.1316, 0.6824, 0.3489, 0.6824, 0.3489, 0.8996, 0.1316, 0.8996, 0.1316, 0.6824, 0.3489, 0.6824, 0.3489, 0.8996, 0.1316, 0.8996, 0.1316, 0.6824, 0.3489, 0.6824, 0.3489, 0.8996, 0.1316, 0.8996, 0.1316, 0.6824, 0.3489, 0.6824, 0.3489, 0.8996, 0.1316, 0.8996, 0.1316, 0.6824, 0.3489, 0.6824, 0.3489, 0.8996, 0.1316, 0.8996, 0.1316, 0.6824, 0.3489, 0.6824, 0.3489, 0.8996, 0.1316, 0.8996, 0.1316, 0.6824, 0.3489, 0.6824, 0.3489, 0.8996, 0.1316, 0.8996, 0.1316, 0.6824, 0.3489, 0.6824, 0.3489, 0.8996, 0.1316, 0.8996, 0.1316, 0.6824, 0.3489, 0.6824, 0.3489, 0.8996, 0.1316, 0.8996, 0.1316, 0.6824, 0.3489, 0.6824, 0.3489, 0.8996, 0.1316, 0.8996, 0.4503, 0.6027, 0.495, 0.6027, 0.495, 0.6473, 0.4503, 0.6473, 0.5063, 0.7188, 0.5063, 0.01775, 0.9898, 0.01775, 0.9898, 0.7188, 0.4503, 0.6027, 0.495, 0.6027, 0.495, 0.6473, 0.4503, 0.6473, 0.4503, 0.6027, 0.495, 0.6027, 0.495, 0.6473, 0.4503, 0.6473, 0.4503, 0.6027, 0.495, 0.6027, 0.495, 0.6473, 0.4503, 0.6473, 0.4503, 0.6027, 0.495, 0.6027, 0.495, 0.6473, 0.4503, 0.6473, 0.4503, 0.6027, 0.495, 0.6027, 0.495, 0.6473, 0.4503, 0.6473, 0.4503, 0.6027, 0.495, 0.6027, 0.495, 0.6473, 0.4503, 0.6473, 0.4503, 0.6027, 0.495, 0.6027, 0.495, 0.6473, 0.4503, 0.6473, 0.4503, 0.6027, 0.495, 0.6027, 0.495, 0.6473, 0.4503, 0.6473, 0.4503, 0.6027, 0.495, 0.6027, 0.495, 0.6473, 0.4503, 0.6473, 0.4503, 0.6027, 0.495, 0.6027, 0.495, 0.6473, 0.4503, 0.6473, 0.4503, 0.6027, 0.495, 0.6027, 0.495, 0.6473, 0.4503, 0.6473, 0.4503, 0.6027, 0.495, 0.6027, 0.495, 0.6473, 0.4503, 0.6473, 0.4503, 0.6027, 0.495, 0.6027, 0.495, 0.6473, 0.4503, 0.6473, 0.4503, 0.6027, 0.495, 0.6027, 0.495, 0.6473, 0.4503, 0.6473, 0.4503, 0.6027, 0.4503, 0.6473, 0.495, 0.6473, 0.495, 0.6027, 0.4503, 0.6027, 0.4503, 0.6473, 0.495, 0.6473, 0.495, 0.6027, 0.4503, 0.6027, 0.4503, 0.6473, 0.495, 0.6473, 0.495, 0.6027, 0.4503, 0.6027, 0.4503, 0.6473, 0.495, 0.6473, 0.495, 0.6027, 0.4503, 0.6027, 0.4503, 0.6473, 0.495, 0.6473, 0.495, 0.6027, 0.4503, 0.6027, 0.4503, 0.6473, 0.495, 0.6473, 0.495, 0.6027, 0.4503, 0.6027, 0.4503, 0.6473, 0.495, 0.6473, 0.495, 0.6027, 0.4503, 0.6027, 0.4503, 0.6473, 0.495, 0.6473, 0.495, 0.6027, 0.4503, 0.6027, 0.4503, 0.6473, 0.495, 0.6473, 0.495, 0.6027, 0.4503, 0.6027, 0.4503, 0.6473, 0.495, 0.6473, 0.495, 0.6027, 0.4503, 0.6027, 0.4503, 0.6473, 0.495, 0.6473, 0.495, 0.6027, 0.4503, 0.6027, 0.4503, 0.6473, 0.495, 0.6473, 0.495, 0.6027, 0.4503, 0.6027, 0.4503, 0.6473, 0.495, 0.6473, 0.495, 0.6027, 0.4503, 0.6027, 0.4503, 0.6473, 0.495, 0.6473, 0.495, 0.6027, 0.4503, 0.6027, 0.4503, 0.6473, 0.495, 0.6473, 0.495, 0.6027, 0.4503, 0.6027, 0.4503, 0.6473, 0.495, 0.6473, 0.495, 0.6027, 0.4502, 0.07159, 0.4949, 0.07159, 0.4949, 0.6761, 0.4502, 0.6761, 0.4502, 0.07159, 0.4949, 0.07159, 0.4949, 0.6761, 0.4502, 0.6761, 0.4502, 0.07159, 0.4949, 0.07159, 0.4949, 0.6761, 0.4502, 0.6761, 0.4502, 0.07159, 0.4949, 0.07159, 0.4949, 0.6761, 0.4502, 0.6761, 0.4502, 0.07159, 0.4949, 0.07159, 0.4949, 0.6761, 0.4502, 0.6761, 0.4502, 0.07159, 0.4949, 0.07159, 0.4949, 0.6761, 0.4502, 0.6761, 0.4502, 0.07159, 0.4949, 0.07159, 0.4949, 0.6761, 0.4502, 0.6761, 0.4502, 0.07159, 0.4949, 0.07159, 0.4949, 0.6761, 0.4502, 0.6761, 0.4502, 0.07159, 0.4949, 0.07159, 0.4949, 0.6761, 0.4502, 0.6761, 0.4502, 0.07159, 0.4949, 0.07159, 0.4949, 0.6761, 0.4502, 0.6761, 0.4502, 0.07159, 0.4949, 0.07159, 0.4949, 0.6761, 0.4502, 0.6761, 0.4502, 0.07159, 0.4949, 0.07159, 0.4949, 0.6761, 0.4502, 0.6761, 0.4486, 0.5887, 0.4967, 0.5887, 0.4967, 0.6368, 0.4486, 0.6368, 0.4486, 0.5887, 0.4967, 0.5887, 0.4967, 0.6368, 0.4486, 0.6368, 0.4486, 0.5887, 0.4967, 0.5887, 0.4967, 0.6368, 0.4486, 0.6368, 0.4486, 0.5887, 0.4967, 0.5887, 0.4967, 0.6368, 0.4486, 0.6368, 0.4486, 0.5887, 0.4967, 0.5887, 0.4967, 0.6368, 0.4486, 0.6368, 0.4486, 0.5887, 0.4967, 0.5887, 0.4967, 0.6368, 0.4486, 0.6368, 0.4486, 0.5887, 0.4967, 0.5887, 0.4967, 0.6368, 0.4486, 0.6368, 0.4486, 0.5887, 0.4967, 0.5887, 0.4967, 0.6368, 0.4486, 0.6368, 0.4486, 0.5887, 0.4967, 0.5887, 0.4967, 0.6368, 0.4486, 0.6368, 0.4486, 0.5887, 0.4967, 0.5887, 0.4967, 0.6368, 0.4486, 0.6368, 0.4486, 0.5887, 0.4967, 0.5887, 0.4967, 0.6368, 0.4486, 0.6368, 0.4486, 0.5887, 0.4967, 0.5887, 0.4967, 0.6368, 0.4486, 0.6368, 0.4486, 0.5887, 0.4967, 0.5887, 0.4967, 0.6368, 0.4486, 0.6368, 0.4486, 0.5887, 0.4967, 0.5887, 0.4967, 0.6368, 0.4486, 0.6368, 0.4486, 0.5887, 0.4967, 0.5887, 0.4967, 0.6368, 0.4486, 0.6368, 0.4486, 0.5887, 0.4967, 0.5887, 0.4967, 0.6368, 0.4486, 0.6368, 0.4486, 0.5887, 0.4967, 0.5887, 0.4967, 0.6368, 0.4486, 0.6368, 0.4486, 0.5887, 0.4967, 0.5887, 0.4967, 0.6368, 0.4486, 0.6368, 0.4486, 0.5887, 0.4967, 0.5887, 0.4967, 0.6368, 0.4486, 0.6368, 0.4486, 0.5887, 0.4967, 0.5887, 0.4967, 0.6368, 0.4486, 0.6368, 0.4486, 0.5887, 0.4967, 0.5887, 0.4967, 0.6368, 0.4486, 0.6368, 0.4486, 0.5887, 0.4967, 0.5887, 0.4967, 0.6368, 0.4486, 0.6368, 0.4486, 0.5887, 0.4967, 0.5887, 0.4967, 0.6368, 0.4486, 0.6368, 0.4486, 0.5887, 0.4967, 0.5887, 0.4967, 0.6368, 0.4486, 0.6368, 0.4502, 0.07159, 0.4949, 0.07159, 0.4949, 0.6761, 0.4502, 0.6761, 0.4502, 0.07159, 0.4949, 0.07159, 0.4949, 0.6761, 0.4502, 0.6761, 0.4502, 0.07159, 0.4949, 0.07159, 0.4949, 0.6761, 0.4502, 0.6761, 0.4502, 0.07159, 0.4949, 0.07159, 0.4949, 0.6761, 0.4502, 0.6761, 0.4502, 0.07159, 0.4949, 0.07159, 0.4949, 0.6761, 0.4502, 0.6761, 0.4502, 0.07159, 0.4949, 0.07159, 0.4949, 0.6761, 0.4502, 0.6761, 0.4502, 0.07159, 0.4949, 0.07159, 0.4949, 0.6761, 0.4502, 0.6761, 0.4502, 0.07159, 0.4949, 0.07159, 0.4949, 0.6761, 0.4502, 0.6761, 0.4502, 0.07159, 0.4949, 0.07159, 0.4949, 0.6761, 0.4502, 0.6761, 0.4502, 0.07159, 0.4949, 0.07159, 0.4949, 0.6761, 0.4502, 0.6761, 0.4502, 0.07159, 0.4949, 0.07159, 0.4949, 0.6761, 0.4502, 0.6761, 0.4502, 0.07159, 0.4949, 0.07159, 0.4949, 0.6761, 0.4502, 0.6761, 0.0, 0.0, 1.0, 0.0, 1.0, 1.0, 0.0, 1.0, 0.0, 0.0, 1.0, 0.0, 1.0, 1.0, 0.0, 1.0, 0.0, 0.0, 1.0, 0.0, 1.0, 1.0, 0.0, 1.0, 0.0, 0.0, 1.0, 0.0, 1.0, 1.0, 0.0, 1.0, 0.0, 0.0, 1.0, 0.0, 1.0, 1.0, 0.0, 1.0, 0.0, 0.0, 1.0, 0.0, 1.0, 1.0, 0.0, 1.0, 0.0, 0.0, 1.0, 0.0, 1.0, 1.0, 0.0, 1.0, 0.0, 0.0, 1.0, 0.0, 1.0, 1.0, 0.0, 1.0, 0.9915, 0.9868, 0.7333, 0.9868, 0.7333, 0.7286, 0.9915, 0.7286, 0.9915, 0.9868, 0.7333, 0.9868, 0.7333, 0.7286, 0.9915, 0.7286, 0.9915, 0.9868, 0.7333, 0.9868, 0.7333, 0.7286, 0.9915, 0.7286, 0.9915, 0.9868, 0.7333, 0.9868, 0.7333, 0.7286, 0.9915, 0.7286, 0.7232, 0.9868, 0.4651, 0.9868, 0.4651, 0.7286, 0.7232, 0.7286, 0.7232, 0.9868, 0.4651, 0.9868, 0.4651, 0.7286, 0.7232, 0.7286, 0.7232, 0.9868, 0.4651, 0.9868, 0.4651, 0.7286, 0.7232, 0.7286, 0.7232, 0.9868, 0.4651, 0.9868, 0.4651, 0.7286, 0.7232, 0.7286, 0.0, 0.0, 1.0, 0.0, 1.0, 1.0, 0.0, 1.0, 0.0, 0.0, 1.0, 0.0, 1.0, 1.0, 0.0, 1.0, 0.0, 0.5453, 0.03823, 0.5453, 0.03823, 0.5826, 0.0, 0.5826, 0.0, 0.0, 1.0, 0.0, 1.0, 1.0, 0.0, 1.0, 0.0, 0.0, 1.0, 0.0, 1.0, 1.0, 0.0, 1.0, 0.0, 0.0, 1.0, 0.0, 1.0, 1.0, 0.0, 1.0, 0.0, 0.0, 1.0, 0.0, 1.0, 1.0, 0.0, 1.0, 0.0, 0.0, 1.0, 0.0, 1.0, 1.0, 0.0, 1.0, 0.2277, 0.993, 0.2639, 0.9894, 0.2986, 0.9789, 0.3306, 0.9618, 0.3587, 0.9388, 0.3817, 0.9107, 0.3988, 0.8787, 0.4093, 0.844, 0.4129, 0.8078, 0.4093, 0.7717, 0.3988, 0.737, 0.3817, 0.705, 0.3587, 0.6769, 0.3306, 0.6539, 0.2986, 0.6368, 0.2639, 0.6263, 0.2277, 0.6227, 0.1916, 0.6263, 0.1569, 0.6368, 0.1249, 0.6539, 0.09683, 0.6769, 0.07381, 0.705, 0.0567, 0.737, 0.04616, 0.7717, 0.0426, 0.8078, 0.04616, 0.844, 0.0567, 0.8787, 0.07381, 0.9107, 0.09683, 0.9388, 0.1249, 0.9618, 0.1569, 0.9789, 0.1916, 0.9894, 0.01998, 0.3912, 0.2241, 0.3912, 0.2241, 0.5953, 0.01998, 0.5953, 0.01998, 0.3912, 0.2241, 0.3912, 0.2241, 0.5953, 0.01998, 0.5953, 0.01998, 0.3912, 0.2241, 0.3912, 0.2241, 0.5953, 0.01998, 0.5953, 0.01998, 0.3912, 0.2241, 0.3912, 0.2241, 0.5953, 0.01998, 0.5953, 0.01998, 0.3912, 0.2241, 0.3912, 0.2241, 0.5953, 0.01998, 0.5953, 0.01998, 0.3912, 0.2241, 0.3912, 0.2241, 0.5953, 0.01998, 0.5953, 0.01998, 0.3912, 0.2241, 0.3912, 0.2241, 0.5953, 0.01998, 0.5953, 0.01998, 0.3912, 0.2241, 0.3912, 0.2241, 0.5953, 0.01998, 0.5953, 0.01998, 0.3912, 0.2241, 0.3912, 0.2241, 0.5953, 0.01998, 0.5953, 0.01998, 0.3912, 0.2241, 0.3912, 0.2241, 0.5953, 0.01998, 0.5953, 0.01998, 0.3912, 0.2241, 0.3912, 0.2241, 0.5953, 0.01998, 0.5953, 0.01998, 0.3912, 0.2241, 0.3912, 0.2241, 0.5953, 0.01998, 0.5953, 0.01998, 0.3912, 0.2241, 0.3912, 0.2241, 0.5953, 0.01998, 0.5953, 0.01998, 0.3912, 0.2241, 0.3912, 0.2241, 0.5953, 0.01998, 0.5953, 0.01998, 0.3912, 0.2241, 0.3912, 0.2241, 0.5953, 0.01998, 0.5953, 0.01998, 0.3912, 0.2241, 0.3912, 0.2241, 0.5953, 0.01998, 0.5953, 3.779e-08, 0.1464, 0.1568, 0.0, 0.3786, 1.765e-08, 0.5354, 0.1464, 0.5354, 0.3536, 0.3786, 0.5, 0.1568, 0.5, 0.0, 0.3536, 0.9993, 0.4703, 0.9993, 0.6468, 0.6678, 0.6468, 0.6678, 0.4703, 0.6663, 0.4699, 0.6663, 0.6463, 0.3348, 0.6463, 0.3348, 0.4699, 0.6657, 0.2919, 0.6657, 0.4684, 0.3342, 0.4684, 0.3342, 0.2919, 0.0, 0.8536, 1.89e-08, 0.6464, 0.1568, 0.5, 0.3786, 0.5, 0.5354, 0.6464, 0.5354, 0.8536, 0.3786, 1.0, 0.1568, 1.0, 1.0, 0.2926, 1.0, 0.4691, 0.6688, 0.4691, 0.6688, 0.2926, 0.3314, 0.4699, 0.3314, 0.6463, -0.0001478, 0.6463, -0.0001478, 0.4699, 0.6654, 0.1137, 0.6654, 0.2902, 0.3339, 0.2902, 0.3339, 0.1137, 0.3319, 0.2914, 0.3319, 0.4679, 0.0004005, 0.4679, 0.0004005, 0.2914, 0.3325, 0.1144, 0.3325, 0.2909, 0.0009364, 0.2909, 0.0009363, 0.1144, 0.0193, 0.392, 0.2243, 0.392, 0.2243, 0.597, 0.0193, 0.597, 0.0193, 0.392, 0.2243, 0.392, 0.2243, 0.597, 0.0193, 0.597, 0.0193, 0.392, 0.2243, 0.392, 0.2243, 0.597, 0.0193, 0.597, 0.0193, 0.392, 0.2243, 0.392, 0.2243, 0.597, 0.0193, 0.597, 0.0193, 0.392, 0.2243, 0.392, 0.2243, 0.597, 0.0193, 0.597, 0.0193, 0.392, 0.2243, 0.392, 0.2243, 0.597, 0.0193, 0.597, 0.0193, 0.392, 0.2243, 0.392, 0.2243, 0.597, 0.0193, 0.597, 0.0193, 0.392, 0.2243, 0.392, 0.2243, 0.597, 0.0193, 0.597, 0.0193, 0.392, 0.2243, 0.392, 0.2243, 0.597, 0.0193, 0.597, 0.0193, 0.392, 0.2243, 0.392, 0.2243, 0.597, 0.0193, 0.597, 0.0193, 0.392, 0.2243, 0.392, 0.2243, 0.597, 0.0193, 0.597, 0.0193, 0.392, 0.2243, 0.392, 0.2243, 0.597, 0.0193, 0.597, 0.0193, 0.392, 0.2243, 0.392, 0.2243, 0.597, 0.0193, 0.597, 0.0193, 0.392, 0.2243, 0.392, 0.2243, 0.597, 0.0193, 0.597, 0.0193, 0.392, 0.2243, 0.392, 0.2243, 0.597, 0.0193, 0.597, 0.0193, 0.392, 0.2243, 0.392, 0.2243, 0.597, 0.0193, 0.597, 0.0193, 0.392, 0.2243, 0.392, 0.2243, 0.597, 0.0193, 0.597, 0.0193, 0.392, 0.2243, 0.392, 0.2243, 0.597, 0.0193, 0.597, 0.0193, 0.392, 0.2243, 0.392, 0.2243, 0.597, 0.0193, 0.597, 0.0193, 0.392, 0.2243, 0.392, 0.2243, 0.597, 0.0193, 0.597, 0.0193, 0.392, 0.2243, 0.392, 0.2243, 0.597, 0.0193, 0.597, 0.0193, 0.392, 0.2243, 0.392, 0.2243, 0.597, 0.0193, 0.597, 0.0193, 0.392, 0.2243, 0.392, 0.2243, 0.597, 0.0193, 0.597, 0.0193, 0.392, 0.2243, 0.392, 0.2243, 0.597, 0.0193, 0.597, 0.0193, 0.392, 0.2243, 0.392, 0.2243, 0.597, 0.0193, 0.597, 0.0193, 0.392, 0.2243, 0.392, 0.2243, 0.597, 0.0193, 0.597, 0.0193, 0.392, 0.2243, 0.392, 0.2243, 0.597, 0.0193, 0.597, 0.0193, 0.392, 0.2243, 0.392, 0.2243, 0.597, 0.0193, 0.597, 0.0193, 0.392, 0.2243, 0.392, 0.2243, 0.597, 0.0193, 0.597, 0.0193, 0.392, 0.2243, 0.392, 0.2243, 0.597, 0.0193, 0.597, 0.0193, 0.392, 0.2243, 0.392, 0.2243, 0.597, 0.0193, 0.597, 0.0193, 0.392, 0.2243, 0.392, 0.2243, 0.597, 0.0193, 0.597, 0.0193, 0.392, 0.2243, 0.392, 0.2243, 0.597, 0.0193, 0.597, 0.0193, 0.392, 0.2243, 0.392, 0.2243, 0.597, 0.0193, 0.597, 0.0193, 0.392, 0.2243, 0.392, 0.2243, 0.597, 0.0193, 0.597, 0.0193, 0.392, 0.2243, 0.392, 0.2243, 0.597, 0.0193, 0.597, 0.0193, 0.392, 0.2243, 0.392, 0.2243, 0.597, 0.0193, 0.597, 0.0193, 0.392, 0.2243, 0.392, 0.2243, 0.597, 0.0193, 0.597, 0.0193, 0.392, 0.2243, 0.392, 0.2243, 0.597, 0.0193, 0.597, 0.0193, 0.392, 0.2243, 0.392, 0.2243, 0.597, 0.0193, 0.597, 0.0193, 0.392, 0.2243, 0.392, 0.2243, 0.597, 0.0193, 0.597, 0.0193, 0.392, 0.2243, 0.392, 0.2243, 0.597, 0.0193, 0.597, 0.0193, 0.392, 0.2243, 0.392, 0.2243, 0.597, 0.0193, 0.597, 0.0193, 0.392, 0.2243, 0.392, 0.2243, 0.597, 0.0193, 0.597, 0.0193, 0.392, 0.2243, 0.392, 0.2243, 0.597, 0.0193, 0.597, 0.0193, 0.392, 0.2243, 0.392, 0.2243, 0.597, 0.0193, 0.597, 0.0193, 0.392, 0.2243, 0.392, 0.2243, 0.597, 0.0193, 0.597, 0.0193, 0.392, 0.2243, 0.392, 0.2243, 0.597, 0.0193, 0.597, 0.0193, 0.392, 0.2243, 0.392, 0.2243, 0.597, 0.0193, 0.597, 0.0193, 0.392, 0.2243, 0.392, 0.2243, 0.597, 0.0193, 0.597, 0.0193, 0.392, 0.2243, 0.392, 0.2243, 0.597, 0.0193, 0.597, 0.0193, 0.392, 0.2243, 0.392, 0.2243, 0.597, 0.0193, 0.597, 0.0193, 0.392, 0.2243, 0.392, 0.2243, 0.597, 0.0193, 0.597, 0.0193, 0.392, 0.2243, 0.392, 0.2243, 0.597, 0.0193, 0.597, 0.0193, 0.392, 0.2243, 0.392, 0.2243, 0.597, 0.0193, 0.597, 0.0193, 0.392, 0.2243, 0.392, 0.2243, 0.597, 0.0193, 0.597, 0.0193, 0.392, 0.2243, 0.392, 0.2243, 0.597, 0.0193, 0.597, 0.0193, 0.392, 0.2243, 0.392, 0.2243, 0.597, 0.0193, 0.597, 0.0193, 0.392, 0.2243, 0.392, 0.2243, 0.597, 0.0193, 0.597, 0.0193, 0.392, 0.2243, 0.392, 0.2243, 0.597, 0.0193, 0.597, 0.0193, 0.392, 0.2243, 0.392, 0.2243, 0.597, 0.0193, 0.597, 0.0193, 0.392, 0.2243, 0.392, 0.2243, 0.597, 0.0193, 0.597, 0.0193, 0.392, 0.2243, 0.392, 0.2243, 0.597, 0.0193, 0.597, 0.0193, 0.392, 0.2243, 0.392, 0.2243, 0.597, 0.0193, 0.597, 0.0197, 0.3899, 0.2255, 0.3899, 0.2255, 0.5957, 0.0197, 0.5957, 0.0197, 0.3899, 0.2255, 0.3899, 0.2255, 0.5957, 0.0197, 0.5957, 0.0197, 0.3899, 0.2255, 0.3899, 0.2255, 0.5957, 0.0197, 0.5957, 0.0197, 0.3899, 0.2255, 0.3899, 0.2255, 0.5957, 0.0197, 0.5957, 0.0197, 0.3899, 0.2255, 0.3899, 0.2255, 0.5957, 0.0197, 0.5957, 0.0197, 0.3899, 0.2255, 0.3899, 0.2255, 0.5957, 0.0197, 0.5957, 0.0197, 0.3899, 0.2255, 0.3899, 0.2255, 0.5957, 0.0197, 0.5957, 0.0197, 0.3899, 0.2255, 0.3899, 0.2255, 0.5957, 0.0197, 0.5957, 0.0197, 0.3899, 0.2255, 0.3899, 0.2255, 0.5957, 0.0197, 0.5957, 0.0197, 0.3899, 0.2255, 0.3899, 0.2255, 0.5957, 0.0197, 0.5957, 0.0197, 0.3899, 0.2255, 0.3899, 0.2255, 0.5957, 0.0197, 0.5957, 0.0197, 0.3899, 0.2255, 0.3899, 0.2255, 0.5957, 0.0197, 0.5957, 0.0197, 0.3899, 0.2255, 0.3899, 0.2255, 0.5957, 0.0197, 0.5957, 0.0197, 0.3899, 0.2255, 0.3899, 0.2255, 0.5957, 0.0197, 0.5957, 0.0197, 0.3899, 0.2255, 0.3899, 0.2255, 0.5957, 0.0197, 0.5957, 0.0197, 0.3899, 0.2255, 0.3899, 0.2255, 0.5957, 0.0197, 0.5957, 0.0197, 0.3899, 0.2255, 0.3899, 0.2255, 0.5957, 0.0197, 0.5957, 0.0197, 0.3899, 0.2255, 0.3899, 0.2255, 0.5957, 0.0197, 0.5957, 0.0197, 0.3899, 0.2255, 0.3899, 0.2255, 0.5957, 0.0197, 0.5957, 0.0197, 0.3899, 0.2255, 0.3899, 0.2255, 0.5957, 0.0197, 0.5957, 0.0197, 0.3899, 0.2255, 0.3899, 0.2255, 0.5957, 0.0197, 0.5957, 0.0197, 0.3899, 0.2255, 0.3899, 0.2255, 0.5957, 0.0197, 0.5957, 0.0197, 0.3899, 0.2255, 0.3899, 0.2255, 0.5957, 0.0197, 0.5957, 0.0197, 0.3899, 0.2255, 0.3899, 0.2255, 0.5957, 0.0197, 0.5957, 0.0197, 0.3899, 0.2255, 0.3899, 0.2255, 0.5957, 0.0197, 0.5957, 0.0197, 0.3899, 0.2255, 0.3899, 0.2255, 0.5957, 0.0197, 0.5957, 0.0197, 0.3899, 0.2255, 0.3899, 0.2255, 0.5957, 0.0197, 0.5957, 0.0197, 0.3899, 0.2255, 0.3899, 0.2255, 0.5957, 0.0197, 0.5957, 0.0197, 0.3899, 0.2255, 0.3899, 0.2255, 0.5957, 0.0197, 0.5957, 0.0197, 0.3899, 0.2255, 0.3899, 0.2255, 0.5957, 0.0197, 0.5957, 0.0197, 0.3899, 0.2255, 0.3899, 0.2255, 0.5957, 0.0197, 0.5957, 0.0197, 0.3899, 0.2255, 0.3899, 0.2255, 0.5957, 0.0197, 0.5957, 0.0197, 0.3899, 0.2255, 0.3899, 0.2255, 0.5957, 0.0197, 0.5957, 0.0197, 0.3899, 0.2255, 0.3899, 0.2255, 0.5957, 0.0197, 0.5957, 0.0197, 0.3899, 0.2255, 0.3899, 0.2255, 0.5957, 0.0197, 0.5957, 0.0197, 0.3899, 0.2255, 0.3899, 0.2255, 0.5957, 0.0197, 0.5957, 0.0197, 0.3899, 0.2255, 0.3899, 0.2255, 0.5957, 0.0197, 0.5957, 0.0197, 0.3899, 0.2255, 0.3899, 0.2255, 0.5957, 0.0197, 0.5957, 0.0197, 0.3899, 0.2255, 0.3899, 0.2255, 0.5957, 0.0197, 0.5957, 0.0197, 0.3899, 0.2255, 0.3899, 0.2255, 0.5957, 0.0197, 0.5957, 0.0197, 0.3899, 0.2255, 0.3899, 0.2255, 0.5957, 0.0197, 0.5957, 0.0197, 0.3899, 0.2255, 0.3899, 0.2255, 0.5957, 0.0197, 0.5957, 0.0197, 0.3899, 0.2255, 0.3899, 0.2255, 0.5957, 0.0197, 0.5957, 0.0197, 0.3899, 0.2255, 0.3899, 0.2255, 0.5957, 0.0197, 0.5957, 0.0197, 0.3899, 0.2255, 0.3899, 0.2255, 0.5957, 0.0197, 0.5957, 0.0197, 0.3899, 0.2255, 0.3899, 0.2255, 0.5957, 0.0197, 0.5957, 0.0197, 0.3899, 0.2255, 0.3899, 0.2255, 0.5957, 0.0197, 0.5957, 0.00427, 0.9987, 0.00427, 0.8441, 0.4974, 0.8441, 0.4974, 0.9987, 0.0197, 0.3899, 0.2255, 0.3899, 0.2255, 0.5957, 0.0197, 0.5957, 0.2096, 0.9097, 0.2572, 0.9002, 0.2975, 0.8733, 0.3244, 0.833, 0.3339, 0.7855, 0.3244, 0.7379, 0.2975, 0.6976, 0.2572, 0.6707, 0.2096, 0.6612, 0.1621, 0.6707, 0.1218, 0.6976, 0.09484, 0.7379, 0.08539, 0.7855, 0.09484, 0.833, 0.1218, 0.8733, 0.1621, 0.9002, 0.00427, 0.9987, 0.00427, 0.8441, 0.4974, 0.8441, 0.4974, 0.9987, 0.4974, 0.8388, 0.00427, 0.8388, 0.00427, 0.6842, 0.4974, 0.6842, 0.5038, 0.8388, 0.5038, 0.6842, 0.9969, 0.6842, 0.9969, 0.8388, 0.9981, 0.9987, 0.505, 0.9987, 0.505, 0.8441, 0.9981, 0.8441, 0.4974, 0.8388, 0.00427, 0.8388, 0.00427, 0.6842, 0.4974, 0.6842, 0.5038, 0.8388, 0.5038, 0.6842, 0.9969, 0.6842, 0.9969, 0.8388, 0.9981, 0.9987, 0.505, 0.9987, 0.505, 0.8441, 0.9981, 0.8441, 0.2277, 0.993, 0.2639, 0.9894, 0.2986, 0.9789, 0.3306, 0.9618, 0.3587, 0.9388, 0.3817, 0.9107, 0.3988, 0.8787, 0.4093, 0.844, 0.4129, 0.8078, 0.4093, 0.7717, 0.3988, 0.737, 0.3817, 0.705, 0.3587, 0.6769, 0.3306, 0.6539, 0.2986, 0.6368, 0.2639, 0.6263, 0.2277, 0.6227, 0.1916, 0.6263, 0.1569, 0.6368, 0.1249, 0.6539, 0.09683, 0.6769, 0.07381, 0.705, 0.0567, 0.737, 0.04616, 0.7717, 0.0426, 0.8078, 0.04616, 0.844, 0.0567, 0.8787, 0.07381, 0.9107, 0.09683, 0.9388, 0.1249, 0.9618, 0.1569, 0.9789, 0.1916, 0.9894])
me_circle.materials.append(mat_arena_matrial)
me_circle.materials.append(mat_advertising_material)
me_circle.materials.append(mat_emmission)
me_circle.use_remesh_preserve_volume = False
me_circle.use_remesh_preserve_attributes = False
me_circle.use_mirror_vertex_groups = False
me_circle.update()

# ---- objects
ob_point = bpy.data.objects.new('Point', light_point)
ob_circle = bpy.data.objects.new('Circle', me_circle)
ob_sun = bpy.data.objects.new('Sun', light_sun)
ob_camera = bpy.data.objects.new('Camera', cam_camera)

# ---- transforms, parenting, visibility, modifiers, constraints
ob_point.location = (0.0, 0.0, 8.025)
ob_point.lineart.crease_threshold = 0.0
ob_circle.location = (0.0, 0.0, -2.287)
ob_circle.scale = (15.0, 15.0, 15.0)
ob_circle.lineart.crease_threshold = 0.0
ob_sun.location = (5.016, -9.781e-07, 7.28)
ob_sun.rotation_euler = (4.574e-08, 0.7287, -0.7114)
ob_sun.lineart.crease_threshold = 0.0
ob_camera.location = (26.92, -24.92, 17.18)
ob_camera.rotation_euler = (1.109, 0.01082, 0.8149)
ob_camera.scale = (5.725, 5.725, 5.725)
ob_camera.lock_rotations_4d = False
ob_camera.empty_display_type = 'ARROWS'
ob_camera.color = (0.0, 0.0, 0.0, 0.0)
ob_camera.display_type = 'WIRE'
ob_camera.lineart.crease_threshold = 0.0

# ---- collection membership
col_collection_1.objects.link(ob_point)
col_collection_1.objects.link(ob_circle)
col_collection_1.objects.link(ob_sun)
col_collection_1.objects.link(ob_camera)

# ---- scene / render settings (as saved in the file)
scene.camera = ob_camera
scene.frame_start = 1; scene.frame_end = 250; scene.frame_set(1)
scene.render.engine = 'CYCLES'
scene.render.resolution_percentage = 50
scene.render.dither_intensity = 0.0
scene.cycles.use_denoising = False
scene.cycles.samples = 100
scene.cycles.sampling_pattern = 'TABULATED_SOBOL'
scene.cycles.light_sampling_threshold = 0.0
scene.cycles.use_adaptive_sampling = False
scene.cycles.use_light_tree = False
scene.cycles.blur_glossy = 0.0
scene.cycles.pixel_filter_type = 'GAUSSIAN'
scene.cycles.sample_clamp_indirect = 0.0
scene.view_settings.view_transform = 'Standard'
bpy.context.view_layer.update()
